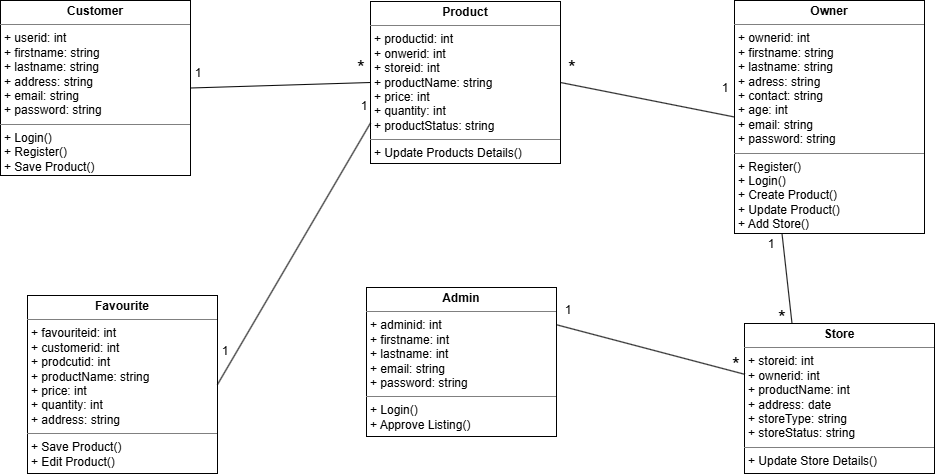

The diagram above was exported from draw.io. Its source (the exported page's mxGraphModel, read from the mxfile embedded in the PNG):
<mxGraphModel dx="1042" dy="561" grid="0" gridSize="10" guides="1" tooltips="1" connect="1" arrows="1" fold="1" page="1" pageScale="1" pageWidth="1169" pageHeight="827" background="light-dark(#FFFFFF,#FFFFFF)" math="0" shadow="0">
  <root>
    <mxCell id="0" />
    <mxCell id="1" parent="0" />
    <mxCell id="e9ayupC1tp1lnt-6wQKn-12" parent="1" style="verticalAlign=top;align=left;overflow=fill;html=1;whiteSpace=wrap;fillColor=none;strokeColor=light-dark(#000000,#000000);fontColor=light-dark(#000000,#000000);" value="&lt;p style=&quot;margin:0px;margin-top:4px;text-align:center;&quot;&gt;&lt;b&gt;Customer&lt;/b&gt;&lt;/p&gt;&lt;hr size=&quot;1&quot; style=&quot;border-style:solid;&quot;&gt;&lt;p style=&quot;margin:0px;margin-left:4px;&quot;&gt;+ userid: int&lt;br&gt;+ firstname: string&lt;/p&gt;&lt;p style=&quot;margin:0px;margin-left:4px;&quot;&gt;+ lastname: string&lt;/p&gt;&lt;p style=&quot;margin:0px;margin-left:4px;&quot;&gt;+ address: string&lt;/p&gt;&lt;p style=&quot;margin:0px;margin-left:4px;&quot;&gt;+ email: string&lt;br&gt;&lt;/p&gt;&lt;p style=&quot;margin:0px;margin-left:4px;&quot;&gt;+ password: string&lt;br&gt;&lt;/p&gt;&lt;hr size=&quot;1&quot; style=&quot;border-style:solid;&quot;&gt;&lt;p style=&quot;margin:0px;margin-left:4px;&quot;&gt;+ Login()&lt;br&gt;+ Register()&lt;/p&gt;&lt;p style=&quot;margin:0px;margin-left:4px;&quot;&gt;+ Save Product()&lt;/p&gt;" vertex="1">
      <mxGeometry height="175" width="190" x="87" y="152" as="geometry" />
    </mxCell>
    <mxCell id="e9ayupC1tp1lnt-6wQKn-13" parent="1" style="verticalAlign=top;align=left;overflow=fill;html=1;whiteSpace=wrap;fillColor=none;strokeColor=light-dark(#000000,#000000);fontColor=light-dark(#000000,#000000);" value="&lt;p style=&quot;margin:0px;margin-top:4px;text-align:center;&quot;&gt;&lt;b&gt;Product&lt;/b&gt;&lt;/p&gt;&lt;hr size=&quot;1&quot; style=&quot;border-style:solid;&quot;&gt;&lt;p style=&quot;margin:0px;margin-left:4px;&quot;&gt;+ productid: int&lt;br&gt;+ onwerid: int&lt;/p&gt;&lt;p style=&quot;margin:0px;margin-left:4px;&quot;&gt;+ storeid: int&lt;br&gt;&lt;/p&gt;&lt;p style=&quot;margin:0px;margin-left:4px;&quot;&gt;+ productName: string&lt;br&gt;&lt;/p&gt;&lt;p style=&quot;margin:0px;margin-left:4px;&quot;&gt;+ price: int&lt;/p&gt;&lt;p style=&quot;margin:0px;margin-left:4px;&quot;&gt;+ quantity: int&lt;/p&gt;&lt;p style=&quot;margin:0px;margin-left:4px;&quot;&gt;+ productStatus: string&lt;/p&gt;&lt;hr size=&quot;1&quot; style=&quot;border-style:solid;&quot;&gt;&lt;p style=&quot;margin:0px;margin-left:4px;&quot;&gt;&lt;span style=&quot;background-color: transparent;&quot;&gt;+ Update Products Details()&lt;/span&gt;&lt;/p&gt;" vertex="1">
      <mxGeometry height="162" width="190" x="457" y="153" as="geometry" />
    </mxCell>
    <mxCell id="e9ayupC1tp1lnt-6wQKn-14" parent="1" style="verticalAlign=top;align=left;overflow=fill;html=1;whiteSpace=wrap;fillColor=none;strokeColor=light-dark(#000000,#000000);fontColor=light-dark(#000000,#000000);" value="&lt;p style=&quot;margin:0px;margin-top:4px;text-align:center;&quot;&gt;&lt;b&gt;Owner&lt;/b&gt;&lt;/p&gt;&lt;hr size=&quot;1&quot; style=&quot;border-style:solid;&quot;&gt;&lt;p style=&quot;margin:0px;margin-left:4px;&quot;&gt;+ ownerid: int&lt;br&gt;+ firstname: string&lt;/p&gt;&lt;p style=&quot;margin:0px;margin-left:4px;&quot;&gt;+ lastname: string&lt;br&gt;&lt;/p&gt;&lt;p style=&quot;margin:0px;margin-left:4px;&quot;&gt;+ adress: string&lt;br&gt;&lt;/p&gt;&lt;p style=&quot;margin:0px;margin-left:4px;&quot;&gt;+ contact: string&lt;/p&gt;&lt;p style=&quot;margin:0px;margin-left:4px;&quot;&gt;+ age: int&lt;/p&gt;&lt;p style=&quot;margin:0px;margin-left:4px;&quot;&gt;+ email: string&lt;/p&gt;&lt;p style=&quot;margin:0px;margin-left:4px;&quot;&gt;+ password: string&lt;/p&gt;&lt;hr size=&quot;1&quot; style=&quot;border-style:solid;&quot;&gt;&lt;p style=&quot;margin:0px;margin-left:4px;&quot;&gt;&lt;span style=&quot;background-color: transparent;&quot;&gt;+ Register()&lt;/span&gt;&lt;/p&gt;&lt;p style=&quot;margin:0px;margin-left:4px;&quot;&gt;&lt;span style=&quot;background-color: transparent;&quot;&gt;+ Login()&lt;/span&gt;&lt;/p&gt;&lt;p style=&quot;margin:0px;margin-left:4px;&quot;&gt;&lt;span style=&quot;background-color: transparent;&quot;&gt;+ Create Product()&lt;/span&gt;&lt;/p&gt;&lt;p style=&quot;margin:0px;margin-left:4px;&quot;&gt;&lt;span style=&quot;background-color: transparent;&quot;&gt;+ Update Product()&lt;/span&gt;&lt;/p&gt;&lt;p style=&quot;margin:0px;margin-left:4px;&quot;&gt;&lt;span style=&quot;background-color: transparent;&quot;&gt;+ Add Store()&lt;/span&gt;&lt;/p&gt;" vertex="1">
      <mxGeometry height="233" width="190" x="821" y="152" as="geometry" />
    </mxCell>
    <mxCell id="e9ayupC1tp1lnt-6wQKn-15" parent="1" style="verticalAlign=top;align=left;overflow=fill;html=1;whiteSpace=wrap;fillColor=none;strokeColor=light-dark(#000000,#000000);fontColor=light-dark(#000000,#000000);" value="&lt;p style=&quot;margin:0px;margin-top:4px;text-align:center;&quot;&gt;&lt;b&gt;Favourite&lt;/b&gt;&lt;/p&gt;&lt;hr size=&quot;1&quot; style=&quot;border-style:solid;&quot;&gt;&lt;p style=&quot;margin:0px;margin-left:4px;&quot;&gt;+ favouriteid: int&lt;br&gt;+ customerid: int&lt;/p&gt;&lt;p style=&quot;margin:0px;margin-left:4px;&quot;&gt;+ prodcutid: int&lt;br&gt;&lt;/p&gt;&lt;p style=&quot;margin:0px;margin-left:4px;&quot;&gt;+ productName: string&lt;br&gt;&lt;/p&gt;&lt;p style=&quot;margin:0px;margin-left:4px;&quot;&gt;+ price: int&lt;/p&gt;&lt;p style=&quot;margin:0px;margin-left:4px;&quot;&gt;+ quantity: int&lt;/p&gt;&lt;p style=&quot;margin:0px;margin-left:4px;&quot;&gt;+ address: string&lt;/p&gt;&lt;hr size=&quot;1&quot; style=&quot;border-style:solid;&quot;&gt;&lt;p style=&quot;margin:0px;margin-left:4px;&quot;&gt;&lt;span style=&quot;background-color: transparent;&quot;&gt;+ Save Product()&lt;/span&gt;&lt;/p&gt;&lt;p style=&quot;margin:0px;margin-left:4px;&quot;&gt;&lt;span style=&quot;background-color: transparent;&quot;&gt;+ Edit Product()&lt;/span&gt;&lt;/p&gt;" vertex="1">
      <mxGeometry height="178" width="190" x="114" y="447" as="geometry" />
    </mxCell>
    <mxCell id="e9ayupC1tp1lnt-6wQKn-16" parent="1" style="verticalAlign=top;align=left;overflow=fill;html=1;whiteSpace=wrap;fillColor=none;strokeColor=light-dark(#000000,#000000);fontColor=light-dark(#000000,#000000);" value="&lt;p style=&quot;margin:0px;margin-top:4px;text-align:center;&quot;&gt;&lt;b&gt;Admin&lt;/b&gt;&lt;/p&gt;&lt;hr size=&quot;1&quot; style=&quot;border-style:solid;&quot;&gt;&lt;p style=&quot;margin:0px;margin-left:4px;&quot;&gt;+ adminid: int&lt;br&gt;+ firstname: int&lt;/p&gt;&lt;p style=&quot;margin:0px;margin-left:4px;&quot;&gt;+ lastname: int&lt;br&gt;&lt;/p&gt;&lt;p style=&quot;margin:0px;margin-left:4px;&quot;&gt;+ email: string&lt;br&gt;&lt;/p&gt;&lt;p style=&quot;margin:0px;margin-left:4px;&quot;&gt;+ password: string&lt;/p&gt;&lt;hr size=&quot;1&quot; style=&quot;border-style:solid;&quot;&gt;&lt;p style=&quot;margin:0px;margin-left:4px;&quot;&gt;&lt;span style=&quot;background-color: transparent;&quot;&gt;+ Login()&lt;/span&gt;&lt;/p&gt;&lt;p style=&quot;margin:0px;margin-left:4px;&quot;&gt;&lt;span style=&quot;background-color: transparent;&quot;&gt;+ Approve Listing()&lt;/span&gt;&lt;/p&gt;" vertex="1">
      <mxGeometry height="149" width="190" x="453" y="439" as="geometry" />
    </mxCell>
    <mxCell id="e9ayupC1tp1lnt-6wQKn-17" parent="1" style="verticalAlign=top;align=left;overflow=fill;html=1;whiteSpace=wrap;fillColor=none;strokeColor=light-dark(#000000,#000000);fontColor=light-dark(#000000,#000000);" value="&lt;p style=&quot;margin:0px;margin-top:4px;text-align:center;&quot;&gt;&lt;b&gt;Store&lt;/b&gt;&lt;/p&gt;&lt;hr size=&quot;1&quot; style=&quot;border-style:solid;&quot;&gt;&lt;p style=&quot;margin:0px;margin-left:4px;&quot;&gt;+ storeid: int&lt;br&gt;+ ownerid: int&lt;/p&gt;&lt;p style=&quot;margin:0px;margin-left:4px;&quot;&gt;+ productName: int&lt;br&gt;&lt;/p&gt;&lt;p style=&quot;margin:0px;margin-left:4px;&quot;&gt;+ address: date&lt;br&gt;&lt;/p&gt;&lt;p style=&quot;margin:0px;margin-left:4px;&quot;&gt;+ storeType: string&lt;/p&gt;&lt;p style=&quot;margin:0px;margin-left:4px;&quot;&gt;+ storeStatus: string&lt;/p&gt;&lt;hr size=&quot;1&quot; style=&quot;border-style:solid;&quot;&gt;&lt;p style=&quot;margin:0px;margin-left:4px;&quot;&gt;&lt;span style=&quot;background-color: transparent;&quot;&gt;+ Update Store Details()&lt;/span&gt;&lt;/p&gt;" vertex="1">
      <mxGeometry height="150" width="190" x="831" y="475" as="geometry" />
    </mxCell>
    <mxCell id="e9ayupC1tp1lnt-6wQKn-19" edge="1" parent="1" source="e9ayupC1tp1lnt-6wQKn-12" style="endArrow=none;html=1;rounded=0;strokeColor=light-dark(#000000,#000000);exitX=1;exitY=0.5;exitDx=0;exitDy=0;entryX=0;entryY=0.5;entryDx=0;entryDy=0;" target="e9ayupC1tp1lnt-6wQKn-13" value="">
      <mxGeometry height="50" relative="1" width="50" as="geometry">
        <mxPoint x="441" y="273" as="sourcePoint" />
        <mxPoint x="491" y="223" as="targetPoint" />
      </mxGeometry>
    </mxCell>
    <mxCell id="e9ayupC1tp1lnt-6wQKn-20" edge="1" parent="1" source="e9ayupC1tp1lnt-6wQKn-13" style="endArrow=none;html=1;rounded=0;strokeColor=light-dark(#000000,#000000);exitX=1;exitY=0.5;exitDx=0;exitDy=0;entryX=0;entryY=0.5;entryDx=0;entryDy=0;" target="e9ayupC1tp1lnt-6wQKn-14" value="">
      <mxGeometry height="50" relative="1" width="50" as="geometry">
        <mxPoint x="689" y="328" as="sourcePoint" />
        <mxPoint x="869" y="342" as="targetPoint" />
      </mxGeometry>
    </mxCell>
    <mxCell id="e9ayupC1tp1lnt-6wQKn-21" edge="1" parent="1" source="e9ayupC1tp1lnt-6wQKn-14" style="endArrow=none;html=1;rounded=0;strokeColor=light-dark(#000000,#000000);exitX=0.25;exitY=1;exitDx=0;exitDy=0;entryX=0.25;entryY=0;entryDx=0;entryDy=0;" target="e9ayupC1tp1lnt-6wQKn-17" value="">
      <mxGeometry height="50" relative="1" width="50" as="geometry">
        <mxPoint x="708" y="381" as="sourcePoint" />
        <mxPoint x="882" y="359" as="targetPoint" />
      </mxGeometry>
    </mxCell>
    <mxCell id="e9ayupC1tp1lnt-6wQKn-22" edge="1" parent="1" source="e9ayupC1tp1lnt-6wQKn-17" style="endArrow=none;html=1;rounded=0;strokeColor=light-dark(#000000,#000000);exitX=0.002;exitY=0.339;exitDx=0;exitDy=0;entryX=1;entryY=0.25;entryDx=0;entryDy=0;exitPerimeter=0;" target="e9ayupC1tp1lnt-6wQKn-16" value="">
      <mxGeometry height="50" relative="1" width="50" as="geometry">
        <mxPoint x="681" y="462" as="sourcePoint" />
        <mxPoint x="857" y="670" as="targetPoint" />
      </mxGeometry>
    </mxCell>
    <mxCell id="e9ayupC1tp1lnt-6wQKn-23" edge="1" parent="1" source="e9ayupC1tp1lnt-6wQKn-15" style="endArrow=none;html=1;rounded=0;strokeColor=light-dark(#000000,#000000);exitX=1;exitY=0.5;exitDx=0;exitDy=0;entryX=0;entryY=0.75;entryDx=0;entryDy=0;" target="e9ayupC1tp1lnt-6wQKn-13" value="">
      <mxGeometry height="50" relative="1" width="50" as="geometry">
        <mxPoint x="357" y="381" as="sourcePoint" />
        <mxPoint x="537" y="395" as="targetPoint" />
      </mxGeometry>
    </mxCell>
    <mxCell id="e9ayupC1tp1lnt-6wQKn-24" parent="1" style="text;html=1;whiteSpace=wrap;strokeColor=none;fillColor=none;align=center;verticalAlign=middle;rounded=0;" value="&lt;font style=&quot;color: light-dark(rgb(0, 0, 0), rgb(0, 0, 0));&quot;&gt;1&lt;/font&gt;" vertex="1">
      <mxGeometry height="30" width="60" x="255" y="210" as="geometry" />
    </mxCell>
    <mxCell id="e9ayupC1tp1lnt-6wQKn-25" parent="1" style="text;html=1;whiteSpace=wrap;strokeColor=none;fillColor=none;align=center;verticalAlign=middle;rounded=0;strokeWidth=14;fontSize=20;" value="&lt;font style=&quot;color: light-dark(rgb(0, 0, 0), rgb(0, 0, 0));&quot;&gt;*&lt;/font&gt;" vertex="1">
      <mxGeometry height="30" width="60" x="418" y="204" as="geometry" />
    </mxCell>
    <mxCell id="e9ayupC1tp1lnt-6wQKn-26" parent="1" style="text;html=1;whiteSpace=wrap;strokeColor=none;fillColor=none;align=center;verticalAlign=middle;rounded=0;" value="&lt;font style=&quot;color: light-dark(rgb(0, 0, 0), rgb(0, 0, 0));&quot;&gt;1&lt;/font&gt;" vertex="1">
      <mxGeometry height="30" width="60" x="782" y="224.5" as="geometry" />
    </mxCell>
    <mxCell id="e9ayupC1tp1lnt-6wQKn-27" parent="1" style="text;html=1;whiteSpace=wrap;strokeColor=none;fillColor=none;align=center;verticalAlign=middle;rounded=0;strokeWidth=14;fontSize=20;" value="&lt;font style=&quot;color: light-dark(rgb(0, 0, 0), rgb(0, 0, 0));&quot;&gt;*&lt;/font&gt;" vertex="1">
      <mxGeometry height="30" width="60" x="629" y="204" as="geometry" />
    </mxCell>
    <mxCell id="e9ayupC1tp1lnt-6wQKn-28" parent="1" style="text;html=1;whiteSpace=wrap;strokeColor=none;fillColor=none;align=center;verticalAlign=middle;rounded=0;" value="&lt;font style=&quot;color: light-dark(rgb(0, 0, 0), rgb(0, 0, 0));&quot;&gt;1&lt;/font&gt;" vertex="1">
      <mxGeometry height="30" width="60" x="828" y="381" as="geometry" />
    </mxCell>
    <mxCell id="e9ayupC1tp1lnt-6wQKn-29" parent="1" style="text;html=1;whiteSpace=wrap;strokeColor=none;fillColor=none;align=center;verticalAlign=middle;rounded=0;strokeWidth=14;fontSize=20;" value="&lt;font style=&quot;color: light-dark(rgb(0, 0, 0), rgb(0, 0, 0));&quot;&gt;*&lt;/font&gt;" vertex="1">
      <mxGeometry height="30" width="60" x="839" y="454" as="geometry" />
    </mxCell>
    <mxCell id="e9ayupC1tp1lnt-6wQKn-30" parent="1" style="text;html=1;whiteSpace=wrap;strokeColor=none;fillColor=none;align=center;verticalAlign=middle;rounded=0;" value="&lt;font style=&quot;color: light-dark(rgb(0, 0, 0), rgb(0, 0, 0));&quot;&gt;1&lt;/font&gt;" vertex="1">
      <mxGeometry height="30" width="60" x="625" y="447" as="geometry" />
    </mxCell>
    <mxCell id="e9ayupC1tp1lnt-6wQKn-31" parent="1" style="text;html=1;whiteSpace=wrap;strokeColor=none;fillColor=none;align=center;verticalAlign=middle;rounded=0;strokeWidth=14;fontSize=20;" value="&lt;font style=&quot;color: light-dark(rgb(0, 0, 0), rgb(0, 0, 0));&quot;&gt;*&lt;/font&gt;" vertex="1">
      <mxGeometry height="30" width="60" x="793" y="501" as="geometry" />
    </mxCell>
    <mxCell id="e9ayupC1tp1lnt-6wQKn-32" parent="1" style="text;html=1;whiteSpace=wrap;strokeColor=none;fillColor=none;align=center;verticalAlign=middle;rounded=0;" value="&lt;font style=&quot;color: light-dark(rgb(0, 0, 0), rgb(0, 0, 0));&quot;&gt;1&lt;/font&gt;" vertex="1">
      <mxGeometry height="30" width="60" x="282" y="488" as="geometry" />
    </mxCell>
    <mxCell id="e9ayupC1tp1lnt-6wQKn-33" parent="1" style="text;html=1;whiteSpace=wrap;strokeColor=none;fillColor=none;align=center;verticalAlign=middle;rounded=0;" value="&lt;font style=&quot;color: light-dark(rgb(0, 0, 0), rgb(0, 0, 0));&quot;&gt;1&lt;/font&gt;" vertex="1">
      <mxGeometry height="30" width="60" x="421" y="243" as="geometry" />
    </mxCell>
  </root>
</mxGraphModel>